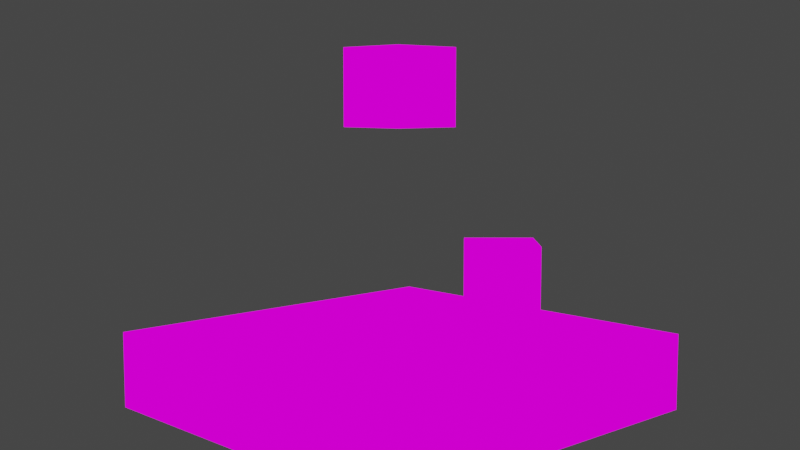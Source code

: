 # Source: gravity.blend  (saved by Blender 2.83.19; exported with 4.5.12 LTS)
import bpy
from mathutils import Matrix  # noqa: F401  (used for matrix-valued properties, if any)

bpy.ops.wm.read_factory_settings(use_empty=True)
scene = bpy.context.scene
scene.name = 'Scene'

# ---- collections
col_collection = bpy.data.collections.new('Collection'); scene.collection.children.link(col_collection)

# ---- images (referenced by path relative to the original .blend; pixels are not part of the script)
import os
ASSET_DIR = os.environ.get("B2B_ASSET_DIR", "")  # directory of the original .blend (textures are referenced by path, not embedded)
HERE = os.path.dirname(os.path.abspath(__file__))  # packed textures are extracted next to this script under _unpacked/

def load_image(name, relpath, width, height, colorspace="sRGB"):
    """Load a texture the original file referenced (path relative to the .blend, or extracted next to this script)."""
    p = next((c for c in (os.path.join(HERE, relpath), os.path.join(ASSET_DIR, relpath)) if relpath and os.path.exists(c)), "")
    if p:
        img = bpy.data.images.load(p, check_existing=True)
        img.name = name
    else:  # same state as the original file: an image datablock whose file is absent (Cycles renders it pink)
        img = bpy.data.images.new(name, width, height)
        img.source = "FILE"
        img.filepath = "//" + (relpath or name)
    img.colorspace_settings.name = colorspace
    return img
img_pico_8_png = load_image('pico-8.png', 'pico-8.png', 1024, 1024, 'sRGB')

# ---- materials (node trees are filled in below, after node groups)
mat_material = bpy.data.materials.new('Material')
mat_material.alpha_threshold = 0.0
mat_material.use_transparent_shadow = False
mat_material.line_color = (0.0, 0.0, 0.0, 1.0)

# ---- material node trees
mat_material.use_nodes = True; mat_material.node_tree.nodes.clear()
_N = mat_material.node_tree.nodes; _L = mat_material.node_tree.links
n0 = _N.new('ShaderNodeOutputMaterial'); n0.name = 'Material Output'; n0.location = (300, 300)
n1 = _N.new('ShaderNodeEmission'); n1.name = 'Emission'; n1.location = (10, 300)
n2 = _N.new('ShaderNodeTexImage'); n2.name = 'Image Texture'; n2.location = (-280, 260)
n2.image = img_pico_8_png
_L.new(n1.outputs[0], n0.inputs[0])
_L.new(n2.outputs[0], n1.inputs[0])
n0.is_active_output = True

# ---- world
world_world = bpy.data.worlds.new('World'); scene.world = world_world
world_world.use_nodes = True; world_world.node_tree.nodes.clear()
_N = world_world.node_tree.nodes; _L = world_world.node_tree.links
n0 = _N.new('ShaderNodeOutputWorld'); n0.name = 'World Output'; n0.location = (300, 300)
n1 = _N.new('ShaderNodeBackground'); n1.name = 'Background'; n1.location = (10, 300)
n1.inputs[0].default_value = (0.05088, 0.05088, 0.05088, 1.0)
_L.new(n1.outputs[0], n0.inputs[0])
n0.is_active_output = True
world_world.color = (0.05088, 0.05088, 0.05088)
world_world.use_sun_shadow = False
world_world.sun_shadow_jitter_overblur = 0.0

# ---- cameras
cam_camera = bpy.data.cameras.new('Camera')
cam_camera.clip_end = 100.0
cam_camera.ortho_scale = 7.314

# ---- lights
light_light = bpy.data.lights.new('Light', 'POINT')
light_light.transmission_factor = 0.0
light_light.energy = 1000.0
light_light.shadow_soft_size = 0.1
light_light.shadow_maximum_resolution = 0.006
light_light.use_absolute_resolution = True

# ---- meshes
me_cube = bpy.data.meshes.new('Cube')
me_cube.from_pydata([(1.0, 1.0, 1.0), (1.0, 1.0, -1.0), (1.0, -1.0, 1.0), (1.0, -1.0, -1.0), (-1.0, 1.0, 1.0), (-1.0, 1.0, -1.0), (-1.0, -1.0, 1.0), (-1.0, -1.0, -1.0)], [], [(0, 4, 6, 2), (3, 2, 6, 7), (7, 6, 4, 5), (5, 1, 3, 7), (1, 0, 2, 3), (5, 4, 0, 1)])
_uv = me_cube.uv_layers.new(name='UVMap')
_uv.uv.foreach_set('vector', [0.625, 0.5, 0.875, 0.5, 0.875, 0.75, 0.625, 0.75, 0.375, 0.75, 0.625, 0.75, 0.625, 1.0, 0.375, 1.0, 0.375, 0.0, 0.625, 0.0, 0.625, 0.25, 0.375, 0.25, 0.125, 0.5, 0.375, 0.5, 0.375, 0.75, 0.125, 0.75, 0.375, 0.5, 0.625, 0.5, 0.625, 0.75, 0.375, 0.75, 0.375, 0.25, 0.625, 0.25, 0.625, 0.5, 0.375, 0.5])
me_cube.materials.append(mat_material)
me_cube.use_remesh_preserve_volume = False
me_cube.use_remesh_preserve_attributes = False
me_cube.use_mirror_vertex_groups = False
me_cube.update()
me_cube_001 = bpy.data.meshes.new('Cube.001')
me_cube_001.from_pydata([(-1.0, -1.0, -1.0), (-1.0, -1.0, 1.0), (-1.0, 1.0, -1.0), (-1.0, 1.0, 1.0), (1.0, -1.0, -1.0), (1.0, -1.0, 1.0), (1.0, 1.0, -1.0), (1.0, 1.0, 1.0)], [], [(0, 1, 3, 2), (2, 3, 7, 6), (6, 7, 5, 4), (4, 5, 1, 0), (2, 6, 4, 0), (7, 3, 1, 5)])
_uv = me_cube_001.uv_layers.new(name='UVMap')
_uv.uv.foreach_set('vector', [0.375, 0.0, 0.625, 0.0, 0.625, 0.25, 0.375, 0.25, 0.375, 0.25, 0.625, 0.25, 0.625, 0.5, 0.375, 0.5, 0.375, 0.5, 0.625, 0.5, 0.625, 0.75, 0.375, 0.75, 0.375, 0.75, 0.625, 0.75, 0.625, 1.0, 0.375, 1.0, 0.125, 0.5, 0.375, 0.5, 0.375, 0.75, 0.125, 0.75, 0.625, 0.5, 0.875, 0.5, 0.875, 0.75, 0.625, 0.75])
me_cube_001.materials.append(mat_material)
me_cube_001.use_remesh_fix_poles = True
me_cube_001.use_remesh_preserve_attributes = False
me_cube_001.use_mirror_vertex_groups = False
me_cube_001.update()
me_other = bpy.data.meshes.new('other')
me_other.from_pydata([(-1.0, -1.0, -1.0), (-1.0, -1.0, 1.0), (-1.0, 1.0, -1.0), (-1.0, 1.0, 1.0), (1.0, -1.0, -1.0), (1.0, -1.0, 1.0), (1.0, 1.0, -1.0), (1.0, 1.0, 1.0)], [], [(0, 1, 3, 2), (2, 3, 7, 6), (6, 7, 5, 4), (4, 5, 1, 0), (2, 6, 4, 0), (7, 3, 1, 5)])
_uv = me_other.uv_layers.new(name='UVMap')
_uv.uv.foreach_set('vector', [0.375, 0.0, 0.625, 0.0, 0.625, 0.25, 0.375, 0.25, 0.375, 0.25, 0.625, 0.25, 0.625, 0.5, 0.375, 0.5, 0.375, 0.5, 0.625, 0.5, 0.625, 0.75, 0.375, 0.75, 0.375, 0.75, 0.625, 0.75, 0.625, 1.0, 0.375, 1.0, 0.125, 0.5, 0.375, 0.5, 0.375, 0.75, 0.125, 0.75, 0.625, 0.5, 0.875, 0.5, 0.875, 0.75, 0.625, 0.75])
me_other.materials.append(mat_material)
me_other.use_remesh_fix_poles = True
me_other.use_remesh_preserve_attributes = False
me_other.use_mirror_vertex_groups = False
me_other.update()

# ---- objects
ob_ground = bpy.data.objects.new('ground', me_cube)
ob_light = bpy.data.objects.new('Light', light_light)
ob_camera = bpy.data.objects.new('Camera', cam_camera)
ob_hitbox_ground = bpy.data.objects.new('hitbox_ground', None)
ob_cube = bpy.data.objects.new('cube', me_cube_001)
ob_hitbox_cube = bpy.data.objects.new('hitbox_cube', None)
ob_other = bpy.data.objects.new('other', me_other)
ob_empty = bpy.data.objects.new('Empty', None)

# ---- transforms, parenting, visibility, modifiers, constraints
ob_ground.location = (0.0, 0.0, 0.0)
ob_ground.scale = (5.008, 5.141, 1.0)
ob_ground.lock_rotations_4d = False
ob_ground.empty_display_type = 'ARROWS'
ob_ground.lineart.crease_threshold = 0.0
ob_light.location = (4.076, 1.005, 5.904)
ob_light.rotation_euler = (0.6503, 0.05522, 1.866)
ob_light.lock_rotations_4d = False
ob_light.empty_display_type = 'ARROWS'
ob_light.color = (0.0, 0.0, 0.0, 0.0)
ob_light.lineart.crease_threshold = 0.0
ob_camera.location = (20.54, -19.35, 7.006)
ob_camera.rotation_euler = (1.458, -0.0, 0.8149)
ob_camera.lock_rotations_4d = False
ob_camera.empty_display_type = 'ARROWS'
ob_camera.color = (0.0, 0.0, 0.0, 0.0)
ob_camera.display_type = 'WIRE'
ob_camera.lineart.crease_threshold = 0.0
ob_hitbox_ground.parent = ob_ground
ob_hitbox_ground.location = (0.0, 0.0, 0.0)
ob_hitbox_ground.scale = (1.065, 1.065, 1.065)
ob_hitbox_ground.empty_display_type = 'CUBE'
ob_hitbox_ground.lineart.crease_threshold = 0.0
ob_cube.location = (0.02187, -0.02187, 7.303)
ob_cube.lineart.crease_threshold = 0.0
ob_hitbox_cube.parent = ob_cube
ob_hitbox_cube.location = (0.0, 0.0, 0.0)
ob_hitbox_cube.scale = (1.149, 1.149, 1.149)
ob_hitbox_cube.empty_display_type = 'CUBE'
ob_hitbox_cube.lineart.crease_threshold = 0.0
ob_other.location = (0.0, 3.925, 2.021)
ob_other.rotation_euler = (0.0, -0.0, 0.8093)
ob_other.lineart.crease_threshold = 0.0
ob_empty.parent = ob_other
ob_empty.matrix_parent_inverse = Matrix(((0.69, 0.7238, 0.0, -2.841), (-0.7238, 0.69, -0.0, -2.708), (0.0, -0.0, 1.0, -2.021), (-0.0, 0.0, -0.0, 1.0)))
ob_empty.location = (0.04696, 3.885, 2.04)
ob_empty.rotation_euler = (0.006005, 0.0002587, 0.7899)
ob_empty.empty_display_type = 'CUBE'
ob_empty.lineart.crease_threshold = 0.0

# ---- collection membership
col_collection.objects.link(ob_ground)
col_collection.objects.link(ob_light)
col_collection.objects.link(ob_camera)
col_collection.objects.link(ob_hitbox_ground)
col_collection.objects.link(ob_cube)
col_collection.objects.link(ob_hitbox_cube)
col_collection.objects.link(ob_other)
col_collection.objects.link(ob_empty)

# ---- scene / render settings (as saved in the file)
scene.camera = ob_camera
scene.frame_start = 1; scene.frame_end = 250; scene.frame_set(1)
scene.render.engine = 'BLENDER_EEVEE_NEXT'
scene.cycles.use_denoising = False
scene.cycles.samples = 128
scene.cycles.sampling_pattern = 'TABULATED_SOBOL'
scene.cycles.use_adaptive_sampling = False
scene.cycles.use_light_tree = False
scene.view_settings.view_transform = 'Filmic'
bpy.context.view_layer.update()
